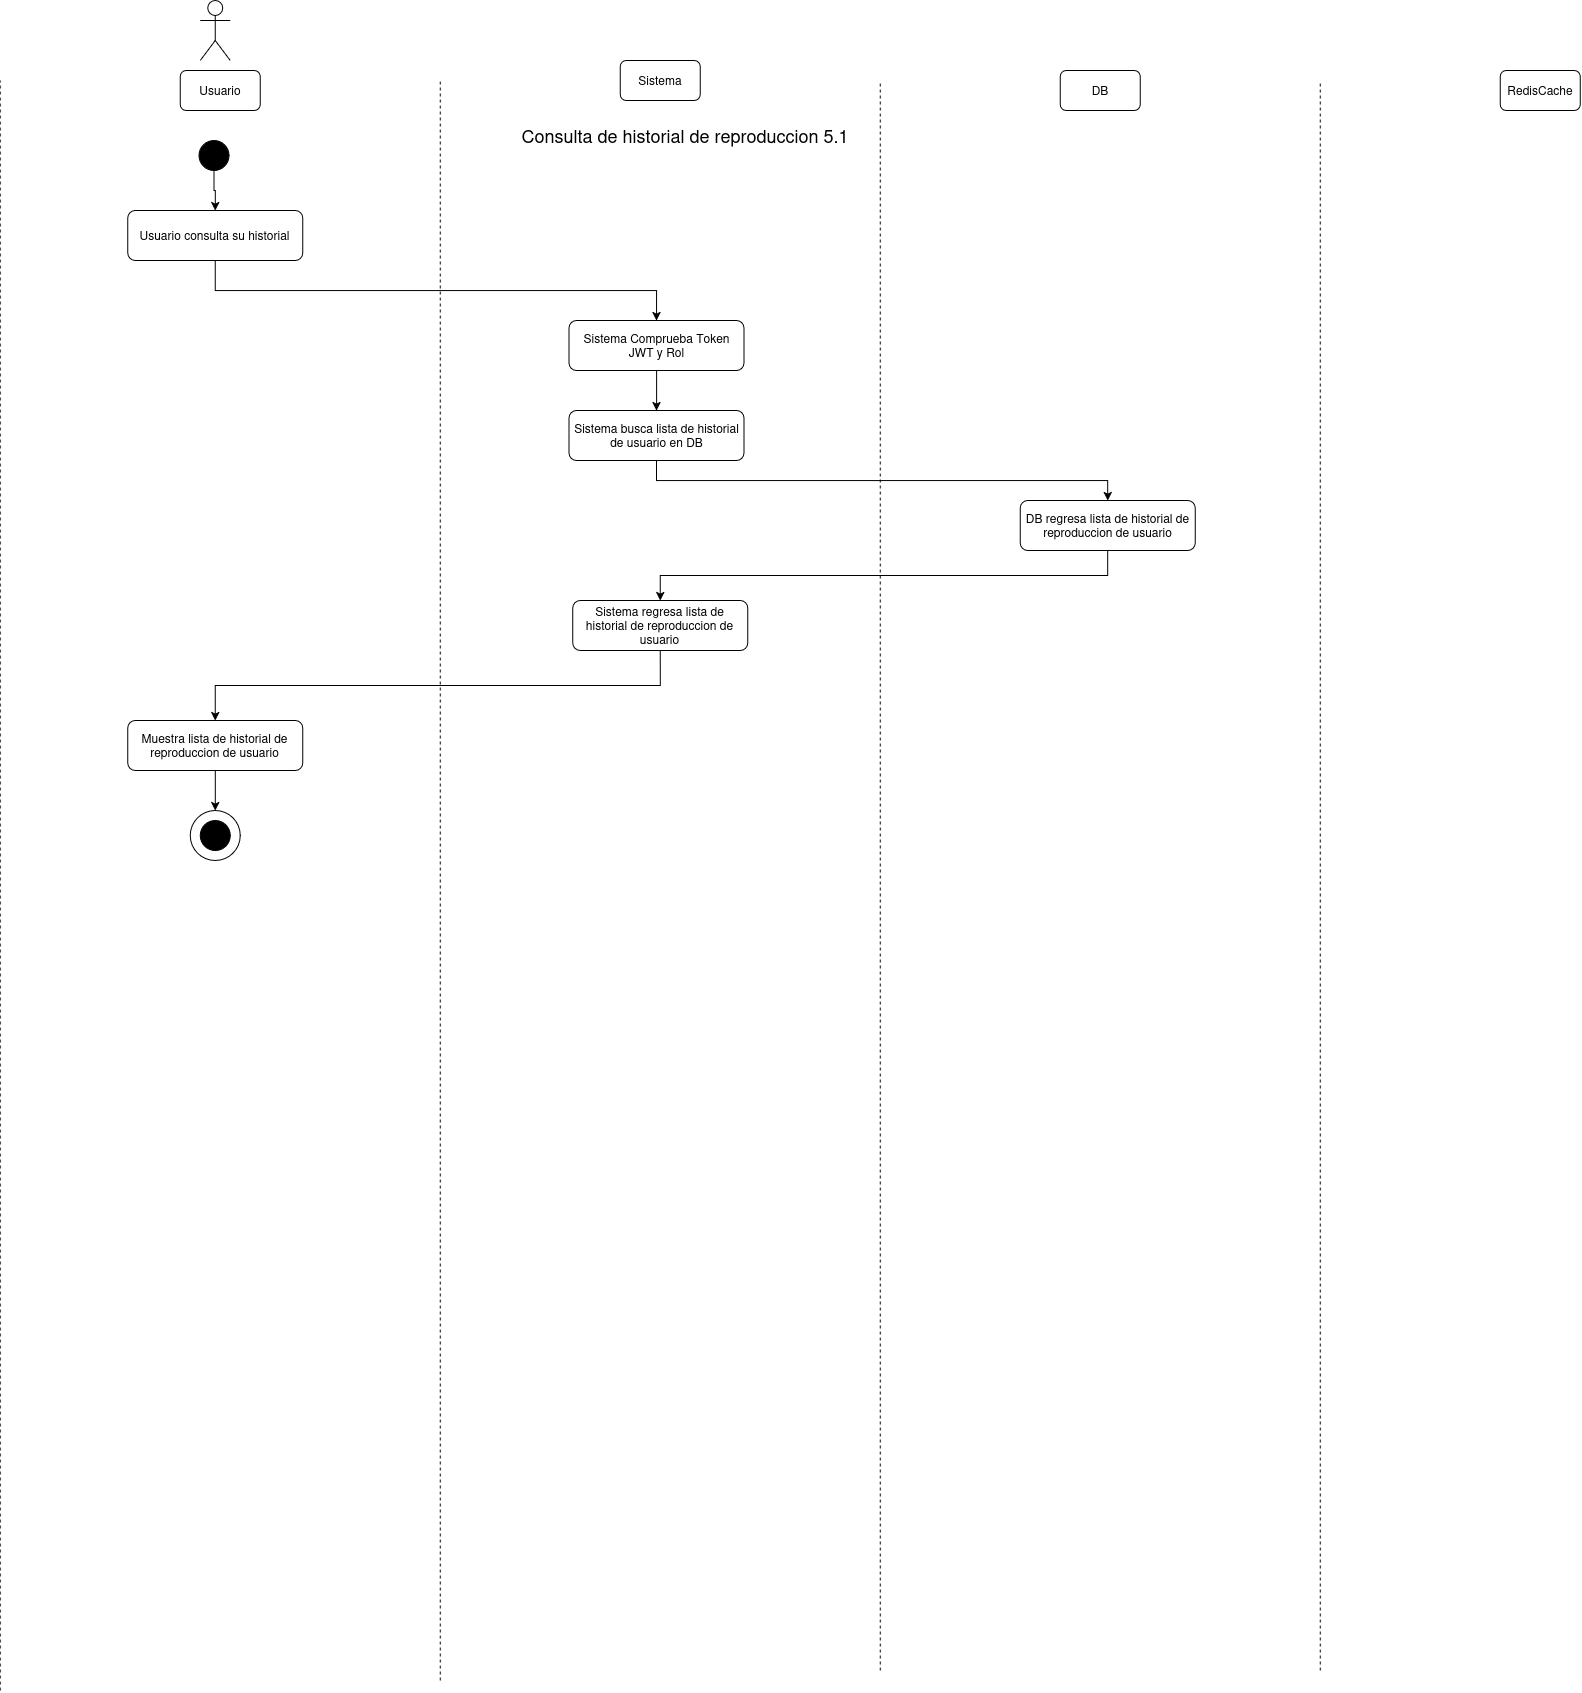

The diagram above was exported from draw.io. Its source (the exported page's mxGraphModel, read from the mxfile embedded in the PNG):
<mxGraphModel dx="1595" dy="935" grid="1" gridSize="10" guides="1" tooltips="1" connect="1" arrows="1" fold="1" page="1" pageScale="1" pageWidth="850" pageHeight="1100" math="0" shadow="0">
  <root>
    <mxCell id="FmPmZIXg328fcmoNb-ej-0" />
    <mxCell id="FmPmZIXg328fcmoNb-ej-1" parent="FmPmZIXg328fcmoNb-ej-0" />
    <mxCell id="FmPmZIXg328fcmoNb-ej-2" parent="FmPmZIXg328fcmoNb-ej-1" style="shape=umlActor;verticalLabelPosition=bottom;verticalAlign=top;html=1;outlineConnect=0;" value="" vertex="1">
      <mxGeometry height="60" width="30" x="230" y="40" as="geometry" />
    </mxCell>
    <mxCell id="FmPmZIXg328fcmoNb-ej-3" parent="FmPmZIXg328fcmoNb-ej-1" style="rounded=1;whiteSpace=wrap;html=1;" value="Usuario" vertex="1">
      <mxGeometry height="40" width="80" x="210" y="110" as="geometry" />
    </mxCell>
    <mxCell id="FmPmZIXg328fcmoNb-ej-4" parent="FmPmZIXg328fcmoNb-ej-1" style="rounded=1;whiteSpace=wrap;html=1;" value="Sistema" vertex="1">
      <mxGeometry height="40" width="80" x="650" y="100" as="geometry" />
    </mxCell>
    <mxCell id="FmPmZIXg328fcmoNb-ej-5" parent="FmPmZIXg328fcmoNb-ej-1" style="rounded=1;whiteSpace=wrap;html=1;" value="DB" vertex="1">
      <mxGeometry height="40" width="80" x="1090" y="110" as="geometry" />
    </mxCell>
    <mxCell id="FmPmZIXg328fcmoNb-ej-6" parent="FmPmZIXg328fcmoNb-ej-1" style="rounded=1;whiteSpace=wrap;html=1;" value="RedisCache" vertex="1">
      <mxGeometry height="40" width="80" x="1530" y="110" as="geometry" />
    </mxCell>
    <mxCell id="FmPmZIXg328fcmoNb-ej-7" edge="1" parent="FmPmZIXg328fcmoNb-ej-1" style="endArrow=none;dashed=1;html=1;rounded=0;" value="">
      <mxGeometry height="50" relative="1" width="50" as="geometry">
        <mxPoint x="30" y="1730" as="sourcePoint" />
        <mxPoint x="30" y="120" as="targetPoint" />
      </mxGeometry>
    </mxCell>
    <mxCell id="FmPmZIXg328fcmoNb-ej-8" edge="1" parent="FmPmZIXg328fcmoNb-ej-1" style="endArrow=none;dashed=1;html=1;rounded=0;" value="">
      <mxGeometry height="50" relative="1" width="50" as="geometry">
        <mxPoint x="470" y="1720" as="sourcePoint" />
        <mxPoint x="470" y="120" as="targetPoint" />
      </mxGeometry>
    </mxCell>
    <mxCell id="FmPmZIXg328fcmoNb-ej-9" edge="1" parent="FmPmZIXg328fcmoNb-ej-1" style="endArrow=none;dashed=1;html=1;rounded=0;" value="">
      <mxGeometry height="50" relative="1" width="50" as="geometry">
        <mxPoint x="910" y="1710" as="sourcePoint" />
        <mxPoint x="910" y="120" as="targetPoint" />
      </mxGeometry>
    </mxCell>
    <mxCell id="FmPmZIXg328fcmoNb-ej-10" edge="1" parent="FmPmZIXg328fcmoNb-ej-1" style="endArrow=none;dashed=1;html=1;rounded=0;" value="">
      <mxGeometry height="50" relative="1" width="50" as="geometry">
        <mxPoint x="1350" y="1710" as="sourcePoint" />
        <mxPoint x="1350" y="120" as="targetPoint" />
      </mxGeometry>
    </mxCell>
    <mxCell id="FmPmZIXg328fcmoNb-ej-11" parent="FmPmZIXg328fcmoNb-ej-1" style="ellipse;whiteSpace=wrap;html=1;aspect=fixed;strokeColor=#000000;fillColor=#000000;" value="" vertex="1">
      <mxGeometry height="30" width="30" x="228.73" y="180" as="geometry" />
    </mxCell>
    <mxCell id="FmPmZIXg328fcmoNb-ej-12" parent="FmPmZIXg328fcmoNb-ej-1" style="text;html=1;whiteSpace=wrap;strokeColor=none;fillColor=none;align=center;verticalAlign=middle;rounded=0;" value="&lt;span style=&quot;font-size: 18px;&quot;&gt;Consulta de historial de reproduccion 5.1&lt;/span&gt;" vertex="1">
      <mxGeometry height="30" width="450" x="490" y="160" as="geometry" />
    </mxCell>
    <mxCell id="FmPmZIXg328fcmoNb-ej-13" edge="1" parent="FmPmZIXg328fcmoNb-ej-1" source="FmPmZIXg328fcmoNb-ej-14" style="edgeStyle=orthogonalEdgeStyle;rounded=0;orthogonalLoop=1;jettySize=auto;html=1;exitX=0.5;exitY=1;exitDx=0;exitDy=0;" target="FmPmZIXg328fcmoNb-ej-20">
      <mxGeometry relative="1" as="geometry" />
    </mxCell>
    <mxCell id="FmPmZIXg328fcmoNb-ej-14" parent="FmPmZIXg328fcmoNb-ej-1" style="rounded=1;whiteSpace=wrap;html=1;" value="Usuario consulta su historial" vertex="1">
      <mxGeometry height="50" width="175" x="157.50000000000003" y="250" as="geometry" />
    </mxCell>
    <mxCell id="FmPmZIXg328fcmoNb-ej-15" edge="1" parent="FmPmZIXg328fcmoNb-ej-1" source="FmPmZIXg328fcmoNb-ej-16" style="edgeStyle=orthogonalEdgeStyle;rounded=0;orthogonalLoop=1;jettySize=auto;html=1;exitX=0.5;exitY=1;exitDx=0;exitDy=0;" target="FmPmZIXg328fcmoNb-ej-23">
      <mxGeometry relative="1" as="geometry" />
    </mxCell>
    <mxCell id="FmPmZIXg328fcmoNb-ej-16" parent="FmPmZIXg328fcmoNb-ej-1" style="rounded=1;whiteSpace=wrap;html=1;" value="Sistema busca lista de historial de usuario en DB" vertex="1">
      <mxGeometry height="50" width="175" x="598.81" y="450" as="geometry" />
    </mxCell>
    <mxCell id="FmPmZIXg328fcmoNb-ej-19" edge="1" parent="FmPmZIXg328fcmoNb-ej-1" source="FmPmZIXg328fcmoNb-ej-20" style="edgeStyle=orthogonalEdgeStyle;rounded=0;orthogonalLoop=1;jettySize=auto;html=1;entryX=0.5;entryY=0;entryDx=0;entryDy=0;" target="FmPmZIXg328fcmoNb-ej-16">
      <mxGeometry relative="1" as="geometry" />
    </mxCell>
    <mxCell id="FmPmZIXg328fcmoNb-ej-20" parent="FmPmZIXg328fcmoNb-ej-1" style="rounded=1;whiteSpace=wrap;html=1;" value="Sistema Comprueba Token JWT y Rol" vertex="1">
      <mxGeometry height="50" width="175" x="598.81" y="360" as="geometry" />
    </mxCell>
    <mxCell id="FmPmZIXg328fcmoNb-ej-21" edge="1" parent="FmPmZIXg328fcmoNb-ej-1" source="FmPmZIXg328fcmoNb-ej-11" style="edgeStyle=orthogonalEdgeStyle;rounded=0;orthogonalLoop=1;jettySize=auto;html=1;entryX=0.5;entryY=0;entryDx=0;entryDy=0;exitX=0.5;exitY=1;exitDx=0;exitDy=0;" target="FmPmZIXg328fcmoNb-ej-14">
      <mxGeometry relative="1" as="geometry">
        <mxPoint x="243.71428571428578" y="290" as="sourcePoint" />
      </mxGeometry>
    </mxCell>
    <mxCell id="GnIsbPQUXNZSn5-6FQuS-2" edge="1" parent="FmPmZIXg328fcmoNb-ej-1" source="FmPmZIXg328fcmoNb-ej-23" style="edgeStyle=orthogonalEdgeStyle;rounded=0;orthogonalLoop=1;jettySize=auto;html=1;exitX=0.5;exitY=1;exitDx=0;exitDy=0;" target="RgcN4_8IgcDb6tXwkAZi-0">
      <mxGeometry relative="1" as="geometry" />
    </mxCell>
    <mxCell id="FmPmZIXg328fcmoNb-ej-23" parent="FmPmZIXg328fcmoNb-ej-1" style="rounded=1;whiteSpace=wrap;html=1;" value="DB regresa lista de historial de reproduccion de usuario" vertex="1">
      <mxGeometry height="50" width="175" x="1050" y="540" as="geometry" />
    </mxCell>
    <mxCell id="FmPmZIXg328fcmoNb-ej-44" parent="FmPmZIXg328fcmoNb-ej-1" style="ellipse;whiteSpace=wrap;html=1;aspect=fixed;" value="" vertex="1">
      <mxGeometry height="50" width="50" x="220" y="850" as="geometry" />
    </mxCell>
    <mxCell id="FmPmZIXg328fcmoNb-ej-45" parent="FmPmZIXg328fcmoNb-ej-1" style="ellipse;whiteSpace=wrap;html=1;aspect=fixed;strokeColor=#000000;fillColor=#000000;" value="" vertex="1">
      <mxGeometry height="30" width="30" x="230" y="860" as="geometry" />
    </mxCell>
    <mxCell id="GnIsbPQUXNZSn5-6FQuS-3" edge="1" parent="FmPmZIXg328fcmoNb-ej-1" source="RgcN4_8IgcDb6tXwkAZi-0" style="edgeStyle=orthogonalEdgeStyle;rounded=0;orthogonalLoop=1;jettySize=auto;html=1;exitX=0.5;exitY=1;exitDx=0;exitDy=0;" target="GnIsbPQUXNZSn5-6FQuS-0">
      <mxGeometry relative="1" as="geometry" />
    </mxCell>
    <mxCell id="RgcN4_8IgcDb6tXwkAZi-0" parent="FmPmZIXg328fcmoNb-ej-1" style="rounded=1;whiteSpace=wrap;html=1;" value="Sistema regresa lista de historial de reproduccion de usuario" vertex="1">
      <mxGeometry height="50" width="175" x="602.5" y="640" as="geometry" />
    </mxCell>
    <mxCell id="GnIsbPQUXNZSn5-6FQuS-1" edge="1" parent="FmPmZIXg328fcmoNb-ej-1" source="GnIsbPQUXNZSn5-6FQuS-0" style="edgeStyle=orthogonalEdgeStyle;rounded=0;orthogonalLoop=1;jettySize=auto;html=1;entryX=0.5;entryY=0;entryDx=0;entryDy=0;" target="FmPmZIXg328fcmoNb-ej-44">
      <mxGeometry relative="1" as="geometry" />
    </mxCell>
    <mxCell id="GnIsbPQUXNZSn5-6FQuS-0" parent="FmPmZIXg328fcmoNb-ej-1" style="rounded=1;whiteSpace=wrap;html=1;" value="Muestra lista de historial de reproduccion de usuario" vertex="1">
      <mxGeometry height="50" width="175" x="157.5" y="760" as="geometry" />
    </mxCell>
  </root>
</mxGraphModel>